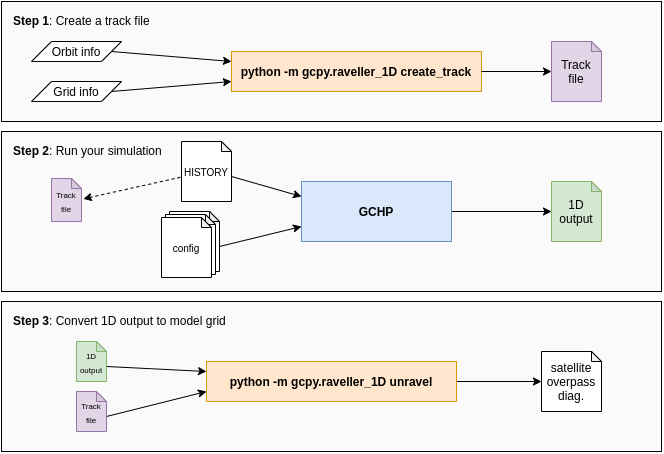

The diagram above was exported from draw.io. Its source (the exported page's mxGraphModel, read from the mxfile embedded in the PNG):
<mxGraphModel dx="934" dy="492" grid="1" gridSize="10" guides="1" tooltips="1" connect="1" arrows="1" fold="1" page="1" pageScale="1" pageWidth="850" pageHeight="1100" math="0" shadow="0">
  <root>
    <mxCell id="0" />
    <mxCell id="1" parent="0" />
    <mxCell id="36Kyjb-MbmIkdmDcq-tB-53" value="" style="rounded=0;whiteSpace=wrap;html=1;align=left;fillColor=#FAFAFA;" vertex="1" parent="1">
      <mxGeometry x="60" y="120" width="660" height="120" as="geometry" />
    </mxCell>
    <mxCell id="36Kyjb-MbmIkdmDcq-tB-20" value="" style="rounded=0;whiteSpace=wrap;html=1;align=left;fillColor=#FAFAFA;" vertex="1" parent="1">
      <mxGeometry x="60" y="250" width="660" height="160" as="geometry" />
    </mxCell>
    <mxCell id="36Kyjb-MbmIkdmDcq-tB-21" value="&lt;b&gt;Step 2&lt;/b&gt;: Run your simulation" style="text;html=1;strokeColor=none;fillColor=none;align=left;verticalAlign=middle;whiteSpace=wrap;rounded=0;" vertex="1" parent="1">
      <mxGeometry x="70" y="260" width="160" height="17.142857142857142" as="geometry" />
    </mxCell>
    <mxCell id="36Kyjb-MbmIkdmDcq-tB-43" style="edgeStyle=none;rounded=0;orthogonalLoop=1;jettySize=auto;html=1;exitX=1.062;exitY=0.474;exitDx=0;exitDy=0;exitPerimeter=0;endArrow=none;endFill=0;dashed=1;startArrow=classic;startFill=1;" edge="1" parent="1" source="36Kyjb-MbmIkdmDcq-tB-41" target="36Kyjb-MbmIkdmDcq-tB-36">
      <mxGeometry x="60" y="250" as="geometry" />
    </mxCell>
    <mxCell id="36Kyjb-MbmIkdmDcq-tB-41" value="&lt;font style=&quot;font-size: 8px&quot;&gt;Track&lt;br&gt;file&lt;/font&gt;" style="shape=note;whiteSpace=wrap;html=1;backgroundOutline=1;darkOpacity=0.05;size=10;fillColor=#e1d5e7;strokeColor=#9673a6;" vertex="1" parent="1">
      <mxGeometry x="110" y="297" width="30" height="43" as="geometry" />
    </mxCell>
    <mxCell id="36Kyjb-MbmIkdmDcq-tB-52" style="edgeStyle=none;rounded=0;orthogonalLoop=1;jettySize=auto;html=1;exitX=1;exitY=0.5;exitDx=0;exitDy=0;entryX=0;entryY=0.5;entryDx=0;entryDy=0;entryPerimeter=0;startArrow=none;startFill=0;endArrow=classic;endFill=1;" edge="1" parent="1" source="36Kyjb-MbmIkdmDcq-tB-35" target="36Kyjb-MbmIkdmDcq-tB-51">
      <mxGeometry relative="1" as="geometry" />
    </mxCell>
    <mxCell id="36Kyjb-MbmIkdmDcq-tB-35" value="GCHP" style="rounded=0;whiteSpace=wrap;html=1;fillColor=#dae8fc;strokeColor=#6c8ebf;fontStyle=1" vertex="1" parent="1">
      <mxGeometry x="360" y="300" width="150" height="60" as="geometry" />
    </mxCell>
    <mxCell id="36Kyjb-MbmIkdmDcq-tB-44" value="" style="group" vertex="1" connectable="0" parent="1">
      <mxGeometry x="220" y="330" width="58" height="66" as="geometry" />
    </mxCell>
    <mxCell id="36Kyjb-MbmIkdmDcq-tB-45" value="" style="shape=note;whiteSpace=wrap;html=1;backgroundOutline=1;darkOpacity=0.05;size=10;" vertex="1" parent="36Kyjb-MbmIkdmDcq-tB-44">
      <mxGeometry x="8" width="50" height="60" as="geometry" />
    </mxCell>
    <mxCell id="36Kyjb-MbmIkdmDcq-tB-46" value="" style="shape=note;whiteSpace=wrap;html=1;backgroundOutline=1;darkOpacity=0.05;size=10;" vertex="1" parent="36Kyjb-MbmIkdmDcq-tB-44">
      <mxGeometry x="4" y="3" width="50" height="60" as="geometry" />
    </mxCell>
    <mxCell id="36Kyjb-MbmIkdmDcq-tB-47" value="&lt;font style=&quot;font-size: 10px&quot;&gt;config&lt;br&gt;&lt;/font&gt;" style="shape=note;whiteSpace=wrap;html=1;backgroundOutline=1;darkOpacity=0.05;size=10;" vertex="1" parent="36Kyjb-MbmIkdmDcq-tB-44">
      <mxGeometry y="6" width="50" height="60" as="geometry" />
    </mxCell>
    <mxCell id="36Kyjb-MbmIkdmDcq-tB-48" style="edgeStyle=none;rounded=0;orthogonalLoop=1;jettySize=auto;html=1;exitX=0;exitY=0;exitDx=50;exitDy=35;exitPerimeter=0;entryX=0;entryY=0.25;entryDx=0;entryDy=0;startArrow=none;startFill=0;endArrow=classic;endFill=1;" edge="1" parent="1" source="36Kyjb-MbmIkdmDcq-tB-36" target="36Kyjb-MbmIkdmDcq-tB-35">
      <mxGeometry relative="1" as="geometry" />
    </mxCell>
    <mxCell id="36Kyjb-MbmIkdmDcq-tB-36" value="&lt;font style=&quot;font-size: 10px&quot;&gt;HISTORY&lt;/font&gt;" style="shape=note;whiteSpace=wrap;html=1;backgroundOutline=1;darkOpacity=0.05;size=10;" vertex="1" parent="1">
      <mxGeometry x="240" y="260" width="50" height="60" as="geometry" />
    </mxCell>
    <mxCell id="36Kyjb-MbmIkdmDcq-tB-49" style="edgeStyle=none;rounded=0;orthogonalLoop=1;jettySize=auto;html=1;exitX=0;exitY=0;exitDx=50;exitDy=35;exitPerimeter=0;entryX=0;entryY=0.75;entryDx=0;entryDy=0;startArrow=none;startFill=0;endArrow=classic;endFill=1;" edge="1" parent="1" source="36Kyjb-MbmIkdmDcq-tB-45" target="36Kyjb-MbmIkdmDcq-tB-35">
      <mxGeometry relative="1" as="geometry" />
    </mxCell>
    <mxCell id="36Kyjb-MbmIkdmDcq-tB-51" value="1D&lt;br&gt;output" style="shape=note;whiteSpace=wrap;html=1;backgroundOutline=1;darkOpacity=0.05;size=10;fillColor=#d5e8d4;strokeColor=#82b366;" vertex="1" parent="1">
      <mxGeometry x="610" y="300" width="50" height="60" as="geometry" />
    </mxCell>
    <mxCell id="36Kyjb-MbmIkdmDcq-tB-9" style="edgeStyle=none;rounded=0;orthogonalLoop=1;jettySize=auto;html=1;exitX=1;exitY=0.5;exitDx=0;exitDy=0;entryX=0;entryY=0.25;entryDx=0;entryDy=0;" edge="1" parent="1" source="36Kyjb-MbmIkdmDcq-tB-7" target="36Kyjb-MbmIkdmDcq-tB-1">
      <mxGeometry x="150" y="280" as="geometry" />
    </mxCell>
    <mxCell id="36Kyjb-MbmIkdmDcq-tB-7" value="Orbit info" style="shape=parallelogram;perimeter=parallelogramPerimeter;whiteSpace=wrap;html=1;fixedSize=1;" vertex="1" parent="1">
      <mxGeometry x="90" y="160" width="90" height="20" as="geometry" />
    </mxCell>
    <mxCell id="36Kyjb-MbmIkdmDcq-tB-10" style="edgeStyle=none;rounded=0;orthogonalLoop=1;jettySize=auto;html=1;exitX=1;exitY=0.5;exitDx=0;exitDy=0;entryX=0;entryY=0.75;entryDx=0;entryDy=0;" edge="1" parent="1" source="36Kyjb-MbmIkdmDcq-tB-8" target="36Kyjb-MbmIkdmDcq-tB-1">
      <mxGeometry x="150" y="280" as="geometry" />
    </mxCell>
    <mxCell id="36Kyjb-MbmIkdmDcq-tB-8" value="Grid info" style="shape=parallelogram;perimeter=parallelogramPerimeter;whiteSpace=wrap;html=1;fixedSize=1;" vertex="1" parent="1">
      <mxGeometry x="90" y="200" width="90" height="20" as="geometry" />
    </mxCell>
    <mxCell id="36Kyjb-MbmIkdmDcq-tB-14" value="&lt;b&gt;Step 1&lt;/b&gt;: Create a track file" style="text;html=1;strokeColor=none;fillColor=none;align=left;verticalAlign=middle;whiteSpace=wrap;rounded=0;" vertex="1" parent="1">
      <mxGeometry x="70" y="130" width="160" height="17.142857142857142" as="geometry" />
    </mxCell>
    <mxCell id="36Kyjb-MbmIkdmDcq-tB-32" value="Track&lt;br&gt;file" style="shape=note;whiteSpace=wrap;html=1;backgroundOutline=1;darkOpacity=0.05;size=10;fillColor=#e1d5e7;strokeColor=#9673a6;" vertex="1" parent="1">
      <mxGeometry x="610" y="160" width="50" height="60" as="geometry" />
    </mxCell>
    <mxCell id="36Kyjb-MbmIkdmDcq-tB-1" value="python -m gcpy.raveller_1D create_track" style="rounded=0;whiteSpace=wrap;html=1;fillColor=#ffe6cc;strokeColor=#d79b00;fontStyle=1" vertex="1" parent="1">
      <mxGeometry x="290" y="170" width="250" height="40" as="geometry" />
    </mxCell>
    <mxCell id="36Kyjb-MbmIkdmDcq-tB-12" style="edgeStyle=none;rounded=0;orthogonalLoop=1;jettySize=auto;html=1;exitX=1;exitY=0.5;exitDx=0;exitDy=0;entryX=0;entryY=0.5;entryDx=0;entryDy=0;entryPerimeter=0;" edge="1" parent="1" source="36Kyjb-MbmIkdmDcq-tB-1" target="36Kyjb-MbmIkdmDcq-tB-32">
      <mxGeometry x="150" y="280" as="geometry">
        <mxPoint x="460" y="260" as="targetPoint" />
      </mxGeometry>
    </mxCell>
    <mxCell id="36Kyjb-MbmIkdmDcq-tB-54" value="" style="rounded=0;whiteSpace=wrap;html=1;align=left;fillColor=#FAFAFA;" vertex="1" parent="1">
      <mxGeometry x="60" y="420" width="660" height="150" as="geometry" />
    </mxCell>
    <mxCell id="36Kyjb-MbmIkdmDcq-tB-55" value="&lt;b&gt;Step 3&lt;/b&gt;: Convert 1D output to model grid" style="text;html=1;strokeColor=none;fillColor=none;align=left;verticalAlign=middle;whiteSpace=wrap;rounded=0;" vertex="1" parent="1">
      <mxGeometry x="70" y="430" width="220" height="17.14" as="geometry" />
    </mxCell>
    <mxCell id="36Kyjb-MbmIkdmDcq-tB-59" style="edgeStyle=none;rounded=0;orthogonalLoop=1;jettySize=auto;html=1;exitX=0;exitY=0;exitDx=30;exitDy=25;exitPerimeter=0;entryX=0;entryY=0.25;entryDx=0;entryDy=0;startArrow=none;startFill=0;endArrow=classic;endFill=1;" edge="1" parent="1" source="36Kyjb-MbmIkdmDcq-tB-56" target="36Kyjb-MbmIkdmDcq-tB-57">
      <mxGeometry relative="1" as="geometry" />
    </mxCell>
    <mxCell id="36Kyjb-MbmIkdmDcq-tB-56" value="&lt;font style=&quot;font-size: 8px&quot;&gt;1D&lt;br&gt;output&lt;/font&gt;" style="shape=note;whiteSpace=wrap;html=1;backgroundOutline=1;darkOpacity=0.05;size=10;fillColor=#d5e8d4;strokeColor=#82b366;" vertex="1" parent="1">
      <mxGeometry x="135" y="460" width="30" height="40" as="geometry" />
    </mxCell>
    <mxCell id="36Kyjb-MbmIkdmDcq-tB-62" style="edgeStyle=none;rounded=0;orthogonalLoop=1;jettySize=auto;html=1;exitX=1;exitY=0.5;exitDx=0;exitDy=0;entryX=0;entryY=0.5;entryDx=0;entryDy=0;entryPerimeter=0;startArrow=none;startFill=0;endArrow=classic;endFill=1;" edge="1" parent="1" source="36Kyjb-MbmIkdmDcq-tB-57" target="36Kyjb-MbmIkdmDcq-tB-61">
      <mxGeometry relative="1" as="geometry" />
    </mxCell>
    <mxCell id="36Kyjb-MbmIkdmDcq-tB-57" value="python -m gcpy.raveller_1D unravel" style="rounded=0;whiteSpace=wrap;html=1;fillColor=#ffe6cc;strokeColor=#d79b00;fontStyle=1" vertex="1" parent="1">
      <mxGeometry x="265" y="480" width="250" height="40" as="geometry" />
    </mxCell>
    <mxCell id="36Kyjb-MbmIkdmDcq-tB-60" style="edgeStyle=none;rounded=0;orthogonalLoop=1;jettySize=auto;html=1;exitX=0;exitY=0;exitDx=30;exitDy=25;exitPerimeter=0;entryX=0;entryY=0.75;entryDx=0;entryDy=0;startArrow=none;startFill=0;endArrow=classic;endFill=1;" edge="1" parent="1" source="36Kyjb-MbmIkdmDcq-tB-58" target="36Kyjb-MbmIkdmDcq-tB-57">
      <mxGeometry relative="1" as="geometry" />
    </mxCell>
    <mxCell id="36Kyjb-MbmIkdmDcq-tB-58" value="&lt;font style=&quot;font-size: 8px&quot;&gt;Track&lt;br&gt;file&lt;/font&gt;" style="shape=note;whiteSpace=wrap;html=1;backgroundOutline=1;darkOpacity=0.05;size=10;fillColor=#e1d5e7;strokeColor=#9673a6;" vertex="1" parent="1">
      <mxGeometry x="135" y="510" width="30" height="40" as="geometry" />
    </mxCell>
    <mxCell id="36Kyjb-MbmIkdmDcq-tB-61" value="&lt;font style=&quot;font-size: 12px&quot;&gt;satellite&lt;br&gt;overpass&lt;br&gt;&lt;/font&gt;diag." style="shape=note;whiteSpace=wrap;html=1;backgroundOutline=1;darkOpacity=0.05;size=10;" vertex="1" parent="1">
      <mxGeometry x="600" y="470" width="60" height="60" as="geometry" />
    </mxCell>
  </root>
</mxGraphModel>